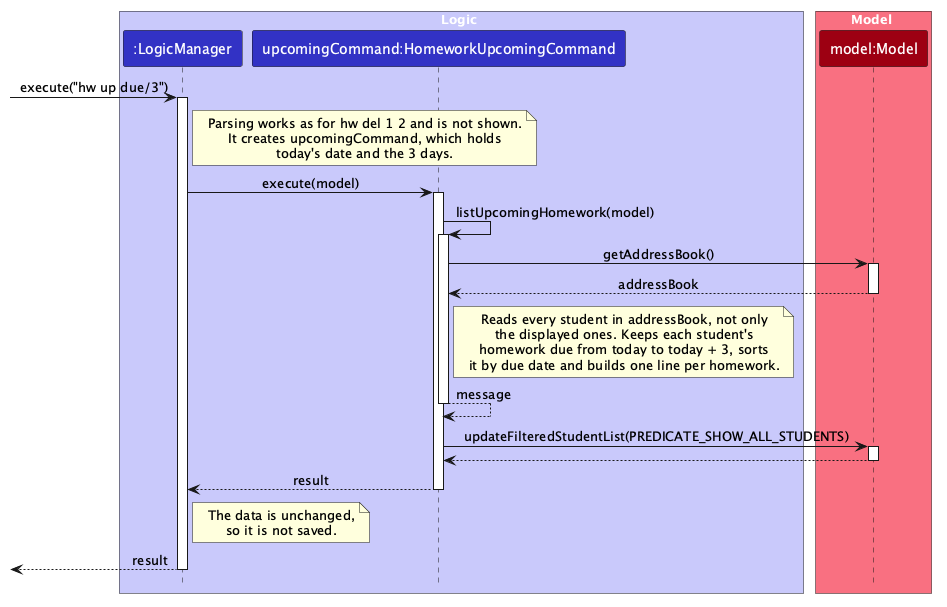

The diagram above was rendered by PlantUML. Its source (embedded in the PNG):
@startuml
!include style.puml
skinparam ArrowFontStyle plain

box Logic LOGIC_COLOR_T1
participant ":LogicManager" as LogicManager LOGIC_COLOR
participant "upcomingCommand:HomeworkUpcomingCommand" as HomeworkUpcomingCommand LOGIC_COLOR
end box

box Model MODEL_COLOR_T1
participant "model:Model" as Model MODEL_COLOR
end box

[-> LogicManager : execute("hw up due/3")
activate LogicManager

note right of LogicManager
  Parsing works as for hw del 1 2 and is not shown.
  It creates upcomingCommand, which holds
  today's date and the 3 days.
end note

LogicManager -> HomeworkUpcomingCommand : execute(model)
activate HomeworkUpcomingCommand

HomeworkUpcomingCommand -> HomeworkUpcomingCommand : listUpcomingHomework(model)
activate HomeworkUpcomingCommand

HomeworkUpcomingCommand -> Model : getAddressBook()
activate Model

Model --> HomeworkUpcomingCommand : addressBook
deactivate Model

note right of HomeworkUpcomingCommand
  Reads every student in addressBook, not only
  the displayed ones. Keeps each student's
  homework due from today to today + 3, sorts
  it by due date and builds one line per homework.
end note

HomeworkUpcomingCommand --> HomeworkUpcomingCommand : message
deactivate HomeworkUpcomingCommand

HomeworkUpcomingCommand -> Model : updateFilteredStudentList(PREDICATE_SHOW_ALL_STUDENTS)
activate Model

Model --> HomeworkUpcomingCommand
deactivate Model

HomeworkUpcomingCommand --> LogicManager : result
deactivate HomeworkUpcomingCommand

note right of LogicManager
  The data is unchanged,
  so it is not saved.
end note

[<-- LogicManager : result
deactivate LogicManager
@enduml